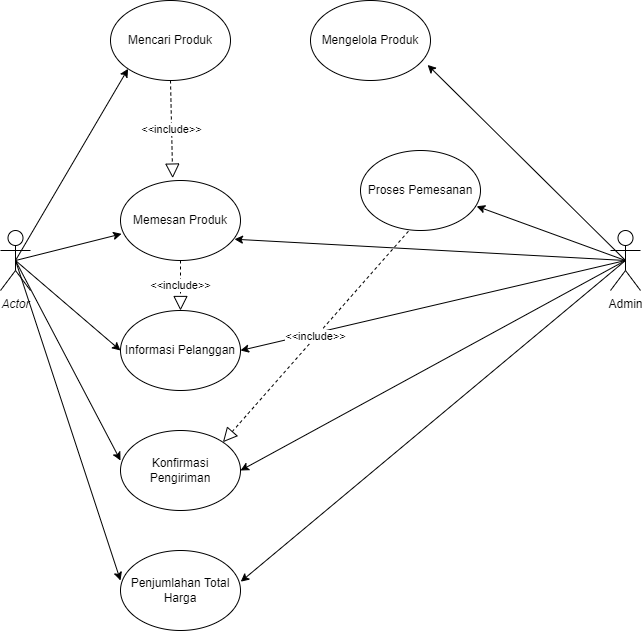

The diagram above was exported from draw.io. Its source (the exported page's mxGraphModel, read from the mxfile embedded in the PNG):
<mxGraphModel dx="1095" dy="643" grid="1" gridSize="10" guides="1" tooltips="1" connect="1" arrows="1" fold="1" page="1" pageScale="1" pageWidth="850" pageHeight="1100" math="0" shadow="0">
  <root>
    <mxCell id="0" />
    <mxCell id="1" parent="0" />
    <mxCell id="4RUob2fcUePEHTX9HNRn-1" value="Mencari Produk" style="ellipse;whiteSpace=wrap;html=1;" vertex="1" parent="1">
      <mxGeometry x="200" y="130" width="120" height="80" as="geometry" />
    </mxCell>
    <mxCell id="4RUob2fcUePEHTX9HNRn-2" value="Mengelola Produk" style="ellipse;whiteSpace=wrap;html=1;" vertex="1" parent="1">
      <mxGeometry x="400" y="130" width="120" height="80" as="geometry" />
    </mxCell>
    <mxCell id="4RUob2fcUePEHTX9HNRn-3" value="Admin" style="shape=umlActor;verticalLabelPosition=bottom;verticalAlign=top;html=1;outlineConnect=0;" vertex="1" parent="1">
      <mxGeometry x="700" y="360" width="30" height="60" as="geometry" />
    </mxCell>
    <mxCell id="4RUob2fcUePEHTX9HNRn-4" value="&lt;i&gt;Actor&lt;/i&gt;" style="shape=umlActor;verticalLabelPosition=bottom;verticalAlign=top;html=1;outlineConnect=0;" vertex="1" parent="1">
      <mxGeometry x="90" y="360" width="30" height="60" as="geometry" />
    </mxCell>
    <mxCell id="4RUob2fcUePEHTX9HNRn-5" value="Proses Pemesanan" style="ellipse;whiteSpace=wrap;html=1;" vertex="1" parent="1">
      <mxGeometry x="450" y="280" width="120" height="80" as="geometry" />
    </mxCell>
    <mxCell id="4RUob2fcUePEHTX9HNRn-6" value="Memesan Produk" style="ellipse;whiteSpace=wrap;html=1;" vertex="1" parent="1">
      <mxGeometry x="210" y="310" width="120" height="80" as="geometry" />
    </mxCell>
    <mxCell id="4RUob2fcUePEHTX9HNRn-7" value="Penjumlahan Total Harga" style="ellipse;whiteSpace=wrap;html=1;" vertex="1" parent="1">
      <mxGeometry x="210" y="680" width="120" height="80" as="geometry" />
    </mxCell>
    <mxCell id="4RUob2fcUePEHTX9HNRn-8" value="Informasi Pelanggan" style="ellipse;whiteSpace=wrap;html=1;" vertex="1" parent="1">
      <mxGeometry x="210" y="440" width="120" height="80" as="geometry" />
    </mxCell>
    <mxCell id="4RUob2fcUePEHTX9HNRn-9" value="Konfirmasi Pengiriman" style="ellipse;whiteSpace=wrap;html=1;" vertex="1" parent="1">
      <mxGeometry x="210" y="560" width="120" height="80" as="geometry" />
    </mxCell>
    <mxCell id="4RUob2fcUePEHTX9HNRn-10" value="" style="endArrow=classic;html=1;rounded=0;exitX=0.5;exitY=0.5;exitDx=0;exitDy=0;exitPerimeter=0;entryX=0;entryY=1;entryDx=0;entryDy=0;" edge="1" parent="1" source="4RUob2fcUePEHTX9HNRn-4" target="4RUob2fcUePEHTX9HNRn-1">
      <mxGeometry width="50" height="50" relative="1" as="geometry">
        <mxPoint x="650" y="500" as="sourcePoint" />
        <mxPoint x="700" y="450" as="targetPoint" />
      </mxGeometry>
    </mxCell>
    <mxCell id="4RUob2fcUePEHTX9HNRn-11" value="" style="endArrow=classic;html=1;rounded=0;exitX=0.5;exitY=0.5;exitDx=0;exitDy=0;exitPerimeter=0;entryX=0.009;entryY=0.667;entryDx=0;entryDy=0;entryPerimeter=0;" edge="1" parent="1" source="4RUob2fcUePEHTX9HNRn-4" target="4RUob2fcUePEHTX9HNRn-6">
      <mxGeometry width="50" height="50" relative="1" as="geometry">
        <mxPoint x="460" y="440" as="sourcePoint" />
        <mxPoint x="510" y="390" as="targetPoint" />
      </mxGeometry>
    </mxCell>
    <mxCell id="4RUob2fcUePEHTX9HNRn-12" value="" style="endArrow=classic;html=1;rounded=0;exitX=0.5;exitY=0.5;exitDx=0;exitDy=0;exitPerimeter=0;entryX=0;entryY=0.5;entryDx=0;entryDy=0;" edge="1" parent="1" source="4RUob2fcUePEHTX9HNRn-4" target="4RUob2fcUePEHTX9HNRn-8">
      <mxGeometry width="50" height="50" relative="1" as="geometry">
        <mxPoint x="115" y="400" as="sourcePoint" />
        <mxPoint x="221.07999999999993" y="373.36" as="targetPoint" />
      </mxGeometry>
    </mxCell>
    <mxCell id="4RUob2fcUePEHTX9HNRn-13" value="" style="endArrow=classic;html=1;rounded=0;exitX=0.5;exitY=0.5;exitDx=0;exitDy=0;exitPerimeter=0;entryX=0;entryY=0.375;entryDx=0;entryDy=0;entryPerimeter=0;" edge="1" parent="1" source="4RUob2fcUePEHTX9HNRn-4" target="4RUob2fcUePEHTX9HNRn-9">
      <mxGeometry width="50" height="50" relative="1" as="geometry">
        <mxPoint x="115" y="400" as="sourcePoint" />
        <mxPoint x="220" y="490" as="targetPoint" />
      </mxGeometry>
    </mxCell>
    <mxCell id="4RUob2fcUePEHTX9HNRn-14" value="" style="endArrow=classic;html=1;rounded=0;exitX=0.5;exitY=0.5;exitDx=0;exitDy=0;exitPerimeter=0;entryX=0;entryY=0.375;entryDx=0;entryDy=0;entryPerimeter=0;" edge="1" parent="1" source="4RUob2fcUePEHTX9HNRn-4" target="4RUob2fcUePEHTX9HNRn-7">
      <mxGeometry width="50" height="50" relative="1" as="geometry">
        <mxPoint x="115" y="400" as="sourcePoint" />
        <mxPoint x="220" y="600" as="targetPoint" />
      </mxGeometry>
    </mxCell>
    <mxCell id="4RUob2fcUePEHTX9HNRn-15" value="" style="endArrow=classic;html=1;rounded=0;entryX=0.976;entryY=0.805;entryDx=0;entryDy=0;entryPerimeter=0;exitX=0.5;exitY=0.5;exitDx=0;exitDy=0;exitPerimeter=0;" edge="1" parent="1" source="4RUob2fcUePEHTX9HNRn-3" target="4RUob2fcUePEHTX9HNRn-2">
      <mxGeometry width="50" height="50" relative="1" as="geometry">
        <mxPoint x="780" y="440" as="sourcePoint" />
        <mxPoint x="830" y="390" as="targetPoint" />
      </mxGeometry>
    </mxCell>
    <mxCell id="4RUob2fcUePEHTX9HNRn-16" value="" style="endArrow=classic;html=1;rounded=0;entryX=0.968;entryY=0.697;entryDx=0;entryDy=0;entryPerimeter=0;exitX=0.5;exitY=0.5;exitDx=0;exitDy=0;exitPerimeter=0;" edge="1" parent="1" source="4RUob2fcUePEHTX9HNRn-3" target="4RUob2fcUePEHTX9HNRn-5">
      <mxGeometry width="50" height="50" relative="1" as="geometry">
        <mxPoint x="725" y="400" as="sourcePoint" />
        <mxPoint x="527.1200000000001" y="204.39999999999998" as="targetPoint" />
      </mxGeometry>
    </mxCell>
    <mxCell id="4RUob2fcUePEHTX9HNRn-17" value="" style="endArrow=classic;html=1;rounded=0;entryX=0.95;entryY=0.734;entryDx=0;entryDy=0;entryPerimeter=0;exitX=0.5;exitY=0.5;exitDx=0;exitDy=0;exitPerimeter=0;" edge="1" parent="1" source="4RUob2fcUePEHTX9HNRn-3" target="4RUob2fcUePEHTX9HNRn-6">
      <mxGeometry width="50" height="50" relative="1" as="geometry">
        <mxPoint x="750" y="460" as="sourcePoint" />
        <mxPoint x="800" y="410" as="targetPoint" />
      </mxGeometry>
    </mxCell>
    <mxCell id="4RUob2fcUePEHTX9HNRn-18" value="" style="endArrow=classic;html=1;rounded=0;entryX=1;entryY=0.5;entryDx=0;entryDy=0;" edge="1" parent="1" target="4RUob2fcUePEHTX9HNRn-8">
      <mxGeometry width="50" height="50" relative="1" as="geometry">
        <mxPoint x="715" y="390" as="sourcePoint" />
        <mxPoint x="334" y="378.72" as="targetPoint" />
      </mxGeometry>
    </mxCell>
    <mxCell id="4RUob2fcUePEHTX9HNRn-19" value="" style="endArrow=classic;html=1;rounded=0;entryX=1;entryY=0.5;entryDx=0;entryDy=0;exitX=0.5;exitY=0.5;exitDx=0;exitDy=0;exitPerimeter=0;" edge="1" parent="1" source="4RUob2fcUePEHTX9HNRn-3" target="4RUob2fcUePEHTX9HNRn-9">
      <mxGeometry width="50" height="50" relative="1" as="geometry">
        <mxPoint x="720" y="390" as="sourcePoint" />
        <mxPoint x="340" y="490" as="targetPoint" />
      </mxGeometry>
    </mxCell>
    <mxCell id="4RUob2fcUePEHTX9HNRn-20" value="" style="endArrow=classic;html=1;rounded=0;entryX=1.002;entryY=0.39;entryDx=0;entryDy=0;exitX=0.5;exitY=0.5;exitDx=0;exitDy=0;exitPerimeter=0;entryPerimeter=0;" edge="1" parent="1" source="4RUob2fcUePEHTX9HNRn-3" target="4RUob2fcUePEHTX9HNRn-7">
      <mxGeometry width="50" height="50" relative="1" as="geometry">
        <mxPoint x="725" y="400" as="sourcePoint" />
        <mxPoint x="340.0000000000002" y="610" as="targetPoint" />
      </mxGeometry>
    </mxCell>
    <mxCell id="4RUob2fcUePEHTX9HNRn-21" value="&amp;lt;&amp;lt;include&amp;gt;&amp;gt;&lt;span style=&quot;color: rgba(0, 0, 0, 0); font-family: monospace; font-size: 0px; text-align: start; background-color: rgb(248, 249, 250);&quot;&gt;%3CmxGraphModel%3E%3Croot%3E%3CmxCell%20id%3D%220%22%2F%3E%3CmxCell%20id%3D%221%22%20parent%3D%220%22%2F%3E%3CmxCell%20id%3D%222%22%20value%3D%22%22%20style%3D%22endArrow%3Dclassic%3Bhtml%3D1%3Brounded%3D0%3BentryX%3D1%3BentryY%3D0.5%3BentryDx%3D0%3BentryDy%3D0%3BexitX%3D0.5%3BexitY%3D0.5%3BexitDx%3D0%3BexitDy%3D0%3BexitPerimeter%3D0%3B%22%20edge%3D%221%22%20parent%3D%221%22%3E%3CmxGeometry%20width%3D%2250%22%20height%3D%2250%22%20relative%3D%221%22%20as%3D%22geometry%22%3E%3CmxPoint%20x%3D%22715%22%20y%3D%22390%22%20as%3D%22sourcePoint%22%2F%3E%3CmxPoint%20x%3D%22330.0000000000002%22%20y%3D%22600%22%20as%3D%22targetPoint%22%2F%3E%3C%2FmxGeometry%3E%3C%2FmxCell%3E%3C%2Froot%3E%3C%2FmxGraphModel%3E&lt;/span&gt;" style="endArrow=block;dashed=1;endFill=0;endSize=12;html=1;rounded=0;exitX=0.5;exitY=1;exitDx=0;exitDy=0;entryX=0.435;entryY=-0.03;entryDx=0;entryDy=0;entryPerimeter=0;" edge="1" parent="1" source="4RUob2fcUePEHTX9HNRn-1" target="4RUob2fcUePEHTX9HNRn-6">
      <mxGeometry width="160" relative="1" as="geometry">
        <mxPoint x="530" y="210" as="sourcePoint" />
        <mxPoint x="690" y="210" as="targetPoint" />
      </mxGeometry>
    </mxCell>
    <mxCell id="4RUob2fcUePEHTX9HNRn-22" value="&amp;lt;&amp;lt;include&amp;gt;&amp;gt;&lt;span style=&quot;color: rgba(0, 0, 0, 0); font-family: monospace; font-size: 0px; text-align: start; background-color: rgb(248, 249, 250);&quot;&gt;%3CmxGraphModel%3E%3Croot%3E%3CmxCell%20id%3D%220%22%2F%3E%3CmxCell%20id%3D%221%22%20parent%3D%220%22%2F%3E%3CmxCell%20id%3D%222%22%20value%3D%22%22%20style%3D%22endArrow%3Dclassic%3Bhtml%3D1%3Brounded%3D0%3BentryX%3D1%3BentryY%3D0.5%3BentryDx%3D0%3BentryDy%3D0%3BexitX%3D0.5%3BexitY%3D0.5%3BexitDx%3D0%3BexitDy%3D0%3BexitPerimeter%3D0%3B%22%20edge%3D%221%22%20parent%3D%221%22%3E%3CmxGeometry%20width%3D%2250%22%20height%3D%2250%22%20relative%3D%221%22%20as%3D%22geometry%22%3E%3CmxPoint%20x%3D%22715%22%20y%3D%22390%22%20as%3D%22sourcePoint%22%2F%3E%3CmxPoint%20x%3D%22330.0000000000002%22%20y%3D%22600%22%20as%3D%22targetPoint%22%2F%3E%3C%2FmxGeometry%3E%3C%2FmxCell%3E%3C%2Froot%3E%3C%2FmxGraphModel%3E&lt;/span&gt;" style="endArrow=block;dashed=1;endFill=0;endSize=12;html=1;rounded=0;exitX=0.5;exitY=1;exitDx=0;exitDy=0;entryX=0.5;entryY=0;entryDx=0;entryDy=0;" edge="1" parent="1" source="4RUob2fcUePEHTX9HNRn-6" target="4RUob2fcUePEHTX9HNRn-8">
      <mxGeometry width="160" relative="1" as="geometry">
        <mxPoint x="270" y="220" as="sourcePoint" />
        <mxPoint x="272.1999999999998" y="317.6" as="targetPoint" />
      </mxGeometry>
    </mxCell>
    <mxCell id="4RUob2fcUePEHTX9HNRn-23" value="&amp;lt;&amp;lt;include&amp;gt;&amp;gt;&lt;span style=&quot;color: rgba(0, 0, 0, 0); font-family: monospace; font-size: 0px; text-align: start; background-color: rgb(248, 249, 250);&quot;&gt;%3CmxGraphModel%3E%3Croot%3E%3CmxCell%20id%3D%220%22%2F%3E%3CmxCell%20id%3D%221%22%20parent%3D%220%22%2F%3E%3CmxCell%20id%3D%222%22%20value%3D%22%22%20style%3D%22endArrow%3Dclassic%3Bhtml%3D1%3Brounded%3D0%3BentryX%3D1%3BentryY%3D0.5%3BentryDx%3D0%3BentryDy%3D0%3BexitX%3D0.5%3BexitY%3D0.5%3BexitDx%3D0%3BexitDy%3D0%3BexitPerimeter%3D0%3B%22%20edge%3D%221%22%20parent%3D%221%22%3E%3CmxGeometry%20width%3D%2250%22%20height%3D%2250%22%20relative%3D%221%22%20as%3D%22geometry%22%3E%3CmxPoint%20x%3D%22715%22%20y%3D%22390%22%20as%3D%22sourcePoint%22%2F%3E%3CmxPoint%20x%3D%22330.0000000000002%22%20y%3D%22600%22%20as%3D%22targetPoint%22%2F%3E%3C%2FmxGeometry%3E%3C%2FmxCell%3E%3C%2Froot%3E%3C%2FmxGraphModel%3E&lt;/span&gt;" style="endArrow=block;dashed=1;endFill=0;endSize=12;html=1;rounded=0;exitX=0.399;exitY=1.01;exitDx=0;exitDy=0;entryX=1;entryY=0;entryDx=0;entryDy=0;exitPerimeter=0;" edge="1" parent="1" source="4RUob2fcUePEHTX9HNRn-5" target="4RUob2fcUePEHTX9HNRn-9">
      <mxGeometry width="160" relative="1" as="geometry">
        <mxPoint x="280" y="400" as="sourcePoint" />
        <mxPoint x="280" y="449.9999999999999" as="targetPoint" />
      </mxGeometry>
    </mxCell>
  </root>
</mxGraphModel>